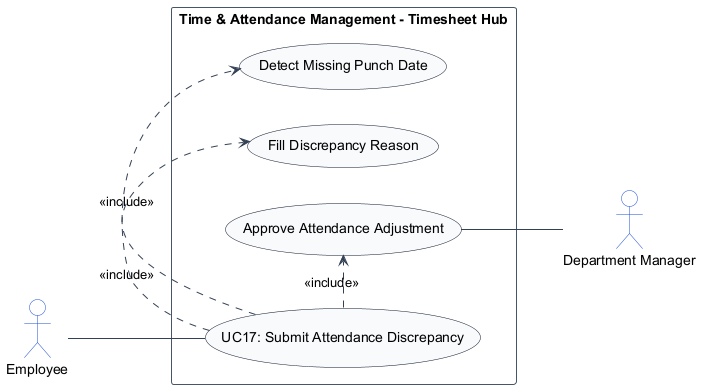

The diagram above was rendered by PlantUML. Its source (embedded in the PNG):
@startuml
left to right direction
skinparam shadowing false
skinparam packageStyle rectangle
skinparam actorStyle stickman

skinparam ArrowColor #334155
skinparam ActorBorderColor #1d4ed8
skinparam ActorBackgroundColor #ffffff
skinparam UsecaseBorderColor #0f172a
skinparam UsecaseBackgroundColor #f8fafc
skinparam RectangleBorderColor #475569
skinparam RectangleBackgroundColor #ffffff

actor "Employee" as Employee
actor "Department Manager" as DepartmentManager

rectangle "Time & Attendance Management - Timesheet Hub" {
    usecase "UC17: Submit Attendance Discrepancy" as UC_Main
    usecase "Detect Missing Punch Date" as UC_DetectMissing
    usecase "Fill Discrepancy Reason" as UC_FillReason
    usecase "Approve Attendance Adjustment" as UC_ApproveDisc

    Employee -- UC_Main
    UC_Main .> UC_DetectMissing : <<include>>
    UC_Main .> UC_FillReason : <<include>>
    UC_Main .> UC_ApproveDisc : <<include>>
    UC_ApproveDisc -- DepartmentManager
}
@enduml